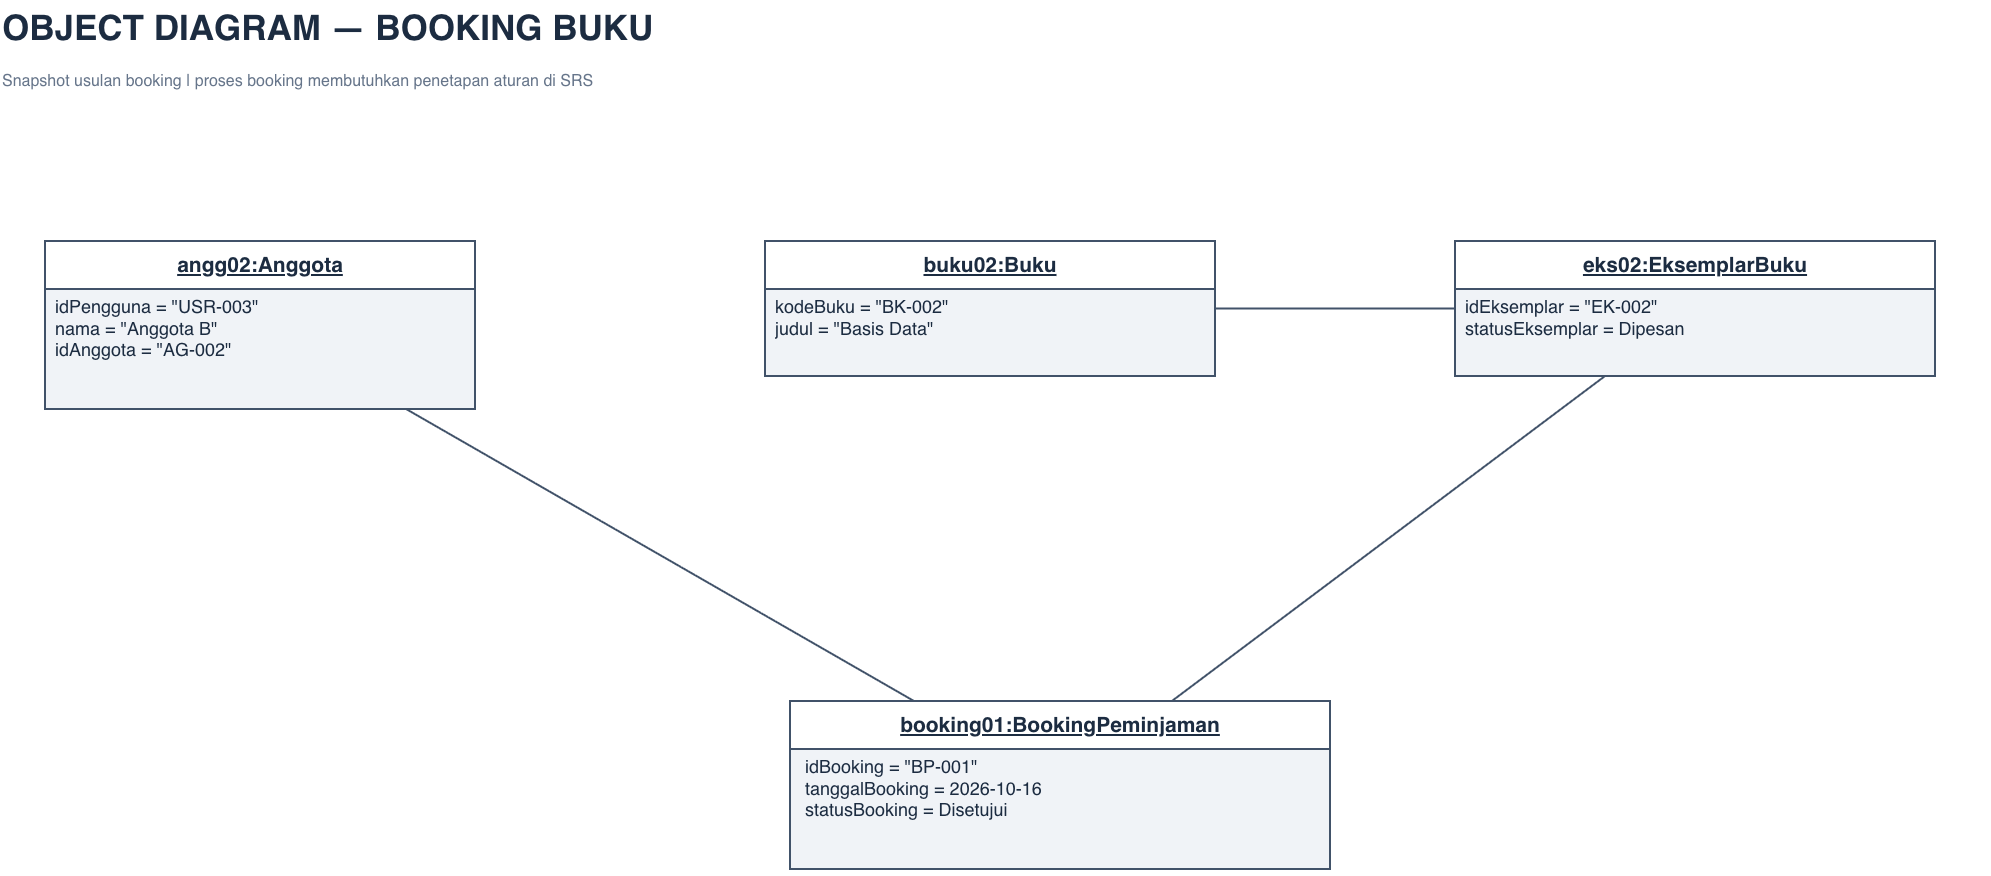

The diagram above was exported from draw.io. Its source (the exported page's mxGraphModel, read from the mxfile embedded in the PNG):
<mxGraphModel dx="2446" dy="1423" grid="1" gridSize="10" guides="1" tooltips="1" connect="1" arrows="1" fold="1" page="1" pageScale="1" pageWidth="2120" pageHeight="1160" math="0" shadow="0">
  <root>
    <mxCell id="0" />
    <mxCell id="1" parent="0" />
    <mxCell id="title" parent="1" style="text;html=1;align=left;verticalAlign=middle;whiteSpace=wrap;strokeColor=none;fillColor=none;fontFamily=Helvetica;fontSize=35;fontStyle=1;fontColor=#1C2C41;" value="OBJECT DIAGRAM — BOOKING BUKU" vertex="1">
      <mxGeometry height="53" width="1990" x="65" y="54" as="geometry" />
    </mxCell>
    <mxCell id="subtitle" parent="1" style="text;html=1;align=left;verticalAlign=middle;whiteSpace=wrap;strokeColor=none;fillColor=none;fontFamily=Helvetica;fontSize=16;fontColor=#66758A;" value="Snapshot usulan booking | proses booking membutuhkan penetapan aturan di SRS" vertex="1">
      <mxGeometry height="32" width="1990" x="65" y="119" as="geometry" />
    </mxCell>
    <mxCell id="edge0" edge="1" parent="1" source="n_bukuB" style="html=1;strokeWidth=2;strokeColor=#415269;rounded=0;orthogonalLoop=1;jettySize=auto;fontSize=15;fontColor=#66758A;fontFamily=Helvetica;labelBackgroundColor=#FFFFFF;startArrow=none;endArrow=none;edgeStyle=none;" target="n_ekB" value="">
      <mxGeometry relative="1" as="geometry">
        <mxPoint x="1280" y="390" as="sourcePoint" />
        <mxPoint x="1520" y="390" as="targetPoint" />
      </mxGeometry>
    </mxCell>
    <mxCell id="edge1" edge="1" parent="1" source="n_anggB" style="html=1;strokeWidth=2;strokeColor=#415269;rounded=0;orthogonalLoop=1;jettySize=auto;fontSize=15;fontColor=#66758A;fontFamily=Helvetica;labelBackgroundColor=#FFFFFF;startArrow=none;endArrow=none;" target="n_booB" value="">
      <mxGeometry relative="1" as="geometry">
        <mxPoint x="540" y="410" as="sourcePoint" />
        <mxPoint x="855" y="840" as="targetPoint" />
      </mxGeometry>
    </mxCell>
    <mxCell id="edge2" edge="1" parent="1" source="n_ekB" style="html=1;strokeWidth=2;strokeColor=#415269;rounded=0;orthogonalLoop=1;jettySize=auto;fontSize=15;fontColor=#66758A;fontFamily=Helvetica;labelBackgroundColor=#FFFFFF;startArrow=none;endArrow=none;" target="n_booB" value="">
      <mxGeometry relative="1" as="geometry">
        <mxPoint x="1760" y="430" as="sourcePoint" />
        <mxPoint x="1140" y="755" as="targetPoint" />
      </mxGeometry>
    </mxCell>
    <mxCell id="n_anggB" parent="1" style="swimlane;html=1;startSize=48;horizontal=1;container=1;collapsible=0;rounded=0;whiteSpace=wrap;fillColor=#FFFFFF;swimlaneFillColor=#F0F3F7;strokeColor=#415269;strokeWidth=2;fontFamily=Helvetica;fontSize=21;fontStyle=1;fontColor=#1C2C41;align=center;verticalAlign=middle;" value="&lt;u&gt;angg02:Anggota&lt;/u&gt;" vertex="1">
      <mxGeometry height="168" width="430" x="110" y="295" as="geometry" />
    </mxCell>
    <mxCell id="slots_anggB" parent="n_anggB" style="text;html=1;whiteSpace=wrap;overflow=fill;align=left;verticalAlign=top;spacingLeft=17;spacingTop=8;strokeColor=none;fillColor=none;fontFamily=Helvetica;fontSize=18;fontColor=#1C2C41;" value="idPengguna = &quot;USR-003&quot;&lt;br&gt;nama = &quot;Anggota B&quot;&lt;br&gt;idAnggota = &quot;AG-002&quot;" vertex="1">
      <mxGeometry height="120" width="430" x="10" y="55" as="geometry" />
    </mxCell>
    <mxCell id="n_bukuB" parent="1" style="swimlane;html=1;startSize=48;horizontal=1;container=1;collapsible=0;rounded=0;whiteSpace=wrap;fillColor=#FFFFFF;swimlaneFillColor=#F0F3F7;strokeColor=#415269;strokeWidth=2;fontFamily=Helvetica;fontSize=21;fontStyle=1;fontColor=#1C2C41;align=center;verticalAlign=middle;" value="&lt;u&gt;buku02:Buku&lt;/u&gt;" vertex="1">
      <mxGeometry height="135" width="450" x="830" y="295" as="geometry" />
    </mxCell>
    <mxCell id="slots_bukuB" parent="n_bukuB" style="text;html=1;whiteSpace=wrap;overflow=fill;align=left;verticalAlign=top;spacingLeft=17;spacingTop=8;strokeColor=none;fillColor=none;fontFamily=Helvetica;fontSize=18;fontColor=#1C2C41;" value="kodeBuku = &quot;BK-002&quot;&lt;br&gt;judul = &quot;Basis Data&quot;" vertex="1">
      <mxGeometry height="87" width="450" x="10" y="55" as="geometry" />
    </mxCell>
    <mxCell id="n_ekB" parent="1" style="swimlane;html=1;startSize=48;horizontal=1;container=1;collapsible=0;rounded=0;whiteSpace=wrap;fillColor=#FFFFFF;swimlaneFillColor=#F0F3F7;strokeColor=#415269;strokeWidth=2;fontFamily=Helvetica;fontSize=21;fontStyle=1;fontColor=#1C2C41;align=center;verticalAlign=middle;" value="&lt;u&gt;eks02:EksemplarBuku&lt;/u&gt;" vertex="1">
      <mxGeometry height="135" width="480" x="1520" y="295" as="geometry" />
    </mxCell>
    <mxCell id="slots_ekB" parent="n_ekB" style="text;html=1;whiteSpace=wrap;overflow=fill;align=left;verticalAlign=top;spacingLeft=17;spacingTop=8;strokeColor=none;fillColor=none;fontFamily=Helvetica;fontSize=18;fontColor=#1C2C41;" value="idEksemplar = &quot;EK-002&quot;&lt;br&gt;statusEksemplar = Dipesan" vertex="1">
      <mxGeometry height="87" width="480" x="10" y="55" as="geometry" />
    </mxCell>
    <mxCell id="n_booB" parent="1" style="swimlane;html=1;startSize=48;horizontal=1;container=1;collapsible=0;rounded=0;whiteSpace=wrap;fillColor=#FFFFFF;swimlaneFillColor=#F0F3F7;strokeColor=#415269;strokeWidth=2;fontFamily=Helvetica;fontSize=21;fontStyle=1;fontColor=#1C2C41;align=center;verticalAlign=middle;" value="&lt;u&gt;booking01:BookingPeminjaman&lt;/u&gt;" vertex="1">
      <mxGeometry height="168" width="540" x="855" y="755" as="geometry" />
    </mxCell>
    <mxCell id="slots_booB" parent="n_booB" style="text;html=1;whiteSpace=wrap;overflow=fill;align=left;verticalAlign=top;spacingLeft=17;spacingTop=8;strokeColor=none;fillColor=none;fontFamily=Helvetica;fontSize=18;fontColor=#1C2C41;" value="idBooking = &quot;BP-001&quot;&lt;br&gt;tanggalBooking = 2026-10-16&lt;br&gt;statusBooking = Disetujui" vertex="1">
      <mxGeometry height="120" width="540" x="15" y="55" as="geometry" />
    </mxCell>
  </root>
</mxGraphModel>